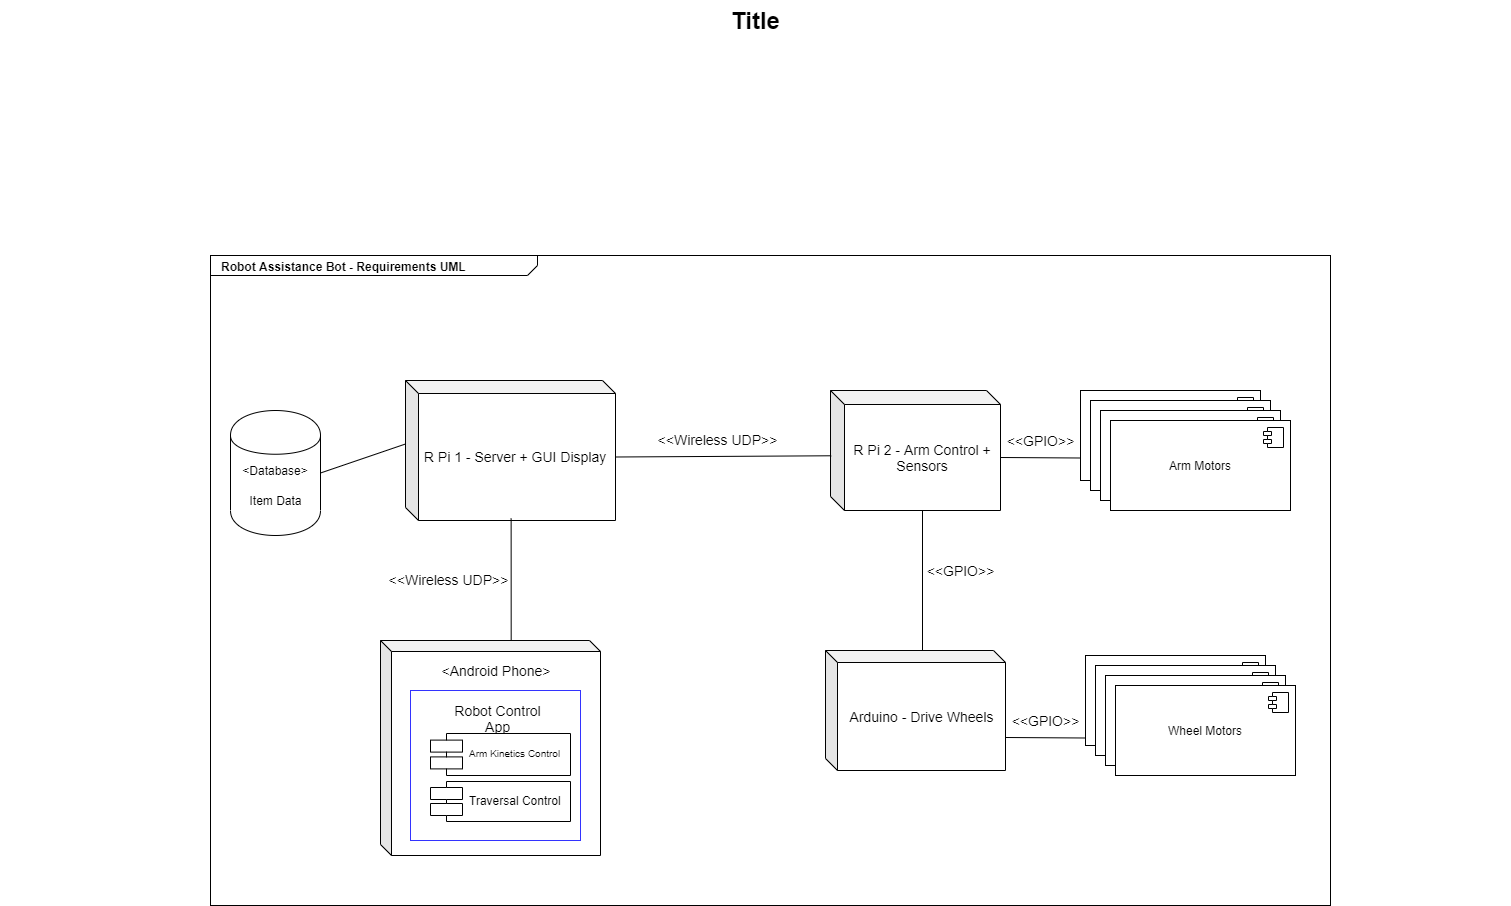

The diagram above was exported from draw.io. Its source (the exported page's mxGraphModel, read from the mxfile embedded in the PNG):
<mxGraphModel dx="1312" dy="955" grid="1" gridSize="10" guides="1" tooltips="1" connect="1" arrows="1" fold="1" page="1" pageScale="1.5" pageWidth="1169" pageHeight="826" background="none" math="0" shadow="0">
  <root>
    <mxCell id="0" style=";html=1;" />
    <mxCell id="1" style=";html=1;" parent="0" />
    <mxCell id="1672d66443f91eb5-1" value="&lt;p style=&quot;margin: 0px ; margin-top: 4px ; margin-left: 10px ; text-align: left&quot;&gt;&lt;b&gt;Robot Assistance Bot - Requirements UML&lt;/b&gt;&lt;/p&gt;&lt;p style=&quot;margin: 0px ; margin-top: 4px ; margin-left: 10px ; text-align: left&quot;&gt;&lt;b&gt;&lt;br&gt;&lt;/b&gt;&lt;/p&gt;" style="html=1;strokeWidth=1;shape=mxgraph.sysml.package;html=1;overflow=fill;whiteSpace=wrap;fillColor=none;gradientColor=none;fontSize=12;align=center;labelX=327.64;" parent="1" vertex="1">
      <mxGeometry x="330" y="295" width="1120" height="650" as="geometry" />
    </mxCell>
    <mxCell id="1672d66443f91eb5-13" style="edgeStyle=orthogonalEdgeStyle;rounded=0;html=1;jettySize=auto;orthogonalLoop=1;endArrow=circlePlus;endFill=0;" parent="1" edge="1">
      <mxGeometry relative="1" as="geometry">
        <Array as="points">
          <mxPoint x="477" y="485" />
          <mxPoint x="517" y="485" />
        </Array>
        <mxPoint x="517.3529411764707" y="445" as="targetPoint" />
      </mxGeometry>
    </mxCell>
    <mxCell id="1672d66443f91eb5-15" style="edgeStyle=orthogonalEdgeStyle;rounded=0;html=1;endArrow=circlePlus;endFill=0;jettySize=auto;orthogonalLoop=1;" parent="1" edge="1">
      <mxGeometry relative="1" as="geometry">
        <Array as="points">
          <mxPoint x="717" y="485" />
          <mxPoint x="517" y="485" />
        </Array>
        <mxPoint x="517.3529411764707" y="445" as="targetPoint" />
      </mxGeometry>
    </mxCell>
    <mxCell id="1672d66443f91eb5-21" style="edgeStyle=none;rounded=0;html=1;dashed=1;endArrow=none;endFill=0;jettySize=auto;orthogonalLoop=1;" parent="1" edge="1">
      <mxGeometry relative="1" as="geometry">
        <mxPoint x="1137.416666666667" y="605" as="sourcePoint" />
      </mxGeometry>
    </mxCell>
    <mxCell id="1672d66443f91eb5-16" style="edgeStyle=orthogonalEdgeStyle;rounded=0;html=1;endArrow=circlePlus;endFill=0;jettySize=auto;orthogonalLoop=1;entryX=0.25;entryY=1;" parent="1" edge="1">
      <mxGeometry relative="1" as="geometry">
        <Array as="points">
          <mxPoint x="627" y="635" />
          <mxPoint x="677" y="635" />
        </Array>
        <mxPoint x="626.7647058823529" y="655" as="sourcePoint" />
      </mxGeometry>
    </mxCell>
    <mxCell id="1672d66443f91eb5-17" style="edgeStyle=orthogonalEdgeStyle;rounded=0;html=1;endArrow=circlePlus;endFill=0;jettySize=auto;orthogonalLoop=1;entryX=0.5;entryY=1;" parent="1" edge="1">
      <mxGeometry relative="1" as="geometry">
        <Array as="points">
          <mxPoint x="817" y="635" />
          <mxPoint x="717" y="635" />
        </Array>
        <mxPoint x="817.3529411764707" y="655" as="sourcePoint" />
      </mxGeometry>
    </mxCell>
    <mxCell id="1672d66443f91eb5-18" style="edgeStyle=orthogonalEdgeStyle;rounded=0;html=1;endArrow=circlePlus;endFill=0;jettySize=auto;orthogonalLoop=1;entryX=0.75;entryY=1;" parent="1" edge="1">
      <mxGeometry relative="1" as="geometry">
        <Array as="points">
          <mxPoint x="1017" y="625" />
          <mxPoint x="757" y="625" />
        </Array>
        <mxPoint x="1017.3529411764707" y="655" as="sourcePoint" />
      </mxGeometry>
    </mxCell>
    <mxCell id="1672d66443f91eb5-22" style="edgeStyle=none;rounded=0;html=1;dashed=1;endArrow=none;endFill=0;jettySize=auto;orthogonalLoop=1;" parent="1" edge="1">
      <mxGeometry relative="1" as="geometry">
        <mxPoint x="1017" y="425" as="targetPoint" />
      </mxGeometry>
    </mxCell>
    <mxCell id="1672d66443f91eb5-14" style="edgeStyle=orthogonalEdgeStyle;rounded=0;html=1;endArrow=circlePlus;endFill=0;jettySize=auto;orthogonalLoop=1;" parent="1" edge="1">
      <mxGeometry relative="1" as="geometry">
        <Array as="points">
          <mxPoint x="477" y="755" />
          <mxPoint x="477" y="755" />
        </Array>
        <mxPoint x="477.3529411764707" y="615" as="targetPoint" />
      </mxGeometry>
    </mxCell>
    <mxCell id="1672d66443f91eb5-19" style="rounded=0;html=1;endArrow=none;endFill=0;jettySize=auto;orthogonalLoop=1;dashed=1;" parent="1" edge="1">
      <mxGeometry relative="1" as="geometry">
        <mxPoint x="1000.030303030303" y="725" as="targetPoint" />
      </mxGeometry>
    </mxCell>
    <mxCell id="1672d66443f91eb5-20" style="edgeStyle=none;rounded=0;html=1;dashed=1;endArrow=none;endFill=0;jettySize=auto;orthogonalLoop=1;" parent="1" edge="1">
      <mxGeometry relative="1" as="geometry">
        <mxPoint x="1187" y="605" as="targetPoint" />
      </mxGeometry>
    </mxCell>
    <mxCell id="1672d66443f91eb5-23" value="Title" style="text;strokeColor=none;fillColor=none;html=1;fontSize=24;fontStyle=1;verticalAlign=middle;align=center;" parent="1" vertex="1">
      <mxGeometry x="120" y="40" width="1510" height="40" as="geometry" />
    </mxCell>
    <mxCell id="9XCyFPVR6OVN4AJbp-5o-2" value="&lt;font style=&quot;font-size: 14px&quot;&gt;Arduino - Drive Wheels&lt;/font&gt;" style="shape=cube;whiteSpace=wrap;html=1;boundedLbl=1;backgroundOutline=1;darkOpacity=0.05;darkOpacity2=0.1;size=12;" parent="1" vertex="1">
      <mxGeometry x="945" y="690" width="180" height="120" as="geometry" />
    </mxCell>
    <mxCell id="9XCyFPVR6OVN4AJbp-5o-3" value="&lt;font style=&quot;font-size: 14px&quot;&gt;R Pi 1 - Server + GUI Display&amp;nbsp;&lt;/font&gt;" style="shape=cube;whiteSpace=wrap;html=1;boundedLbl=1;backgroundOutline=1;darkOpacity=0.05;darkOpacity2=0.1;size=13;" parent="1" vertex="1">
      <mxGeometry x="525" y="420" width="210" height="140" as="geometry" />
    </mxCell>
    <mxCell id="9XCyFPVR6OVN4AJbp-5o-4" value="&lt;font style=&quot;font-size: 14px&quot;&gt;R Pi 2 - Arm Control + Sensors&lt;/font&gt;" style="shape=cube;whiteSpace=wrap;html=1;boundedLbl=1;backgroundOutline=1;darkOpacity=0.05;darkOpacity2=0.1;size=14;" parent="1" vertex="1">
      <mxGeometry x="950" y="430" width="170" height="120" as="geometry" />
    </mxCell>
    <mxCell id="9XCyFPVR6OVN4AJbp-5o-5" value="" style="shape=cube;whiteSpace=wrap;html=1;boundedLbl=1;backgroundOutline=1;darkOpacity=0.05;darkOpacity2=0.1;size=11;" parent="1" vertex="1">
      <mxGeometry x="500" y="680" width="220" height="215" as="geometry" />
    </mxCell>
    <mxCell id="3v4tlxYcQ7p5Ai7lRz9d-3" value="" style="endArrow=none;html=1;exitX=0;exitY=0;exitDx=210;exitDy=76.5;exitPerimeter=0;entryX=0.004;entryY=0.544;entryDx=0;entryDy=0;entryPerimeter=0;" parent="1" source="9XCyFPVR6OVN4AJbp-5o-3" target="9XCyFPVR6OVN4AJbp-5o-4" edge="1">
      <mxGeometry width="50" height="50" relative="1" as="geometry">
        <mxPoint x="770" y="500" as="sourcePoint" />
        <mxPoint x="880" y="493" as="targetPoint" />
      </mxGeometry>
    </mxCell>
    <mxCell id="3v4tlxYcQ7p5Ai7lRz9d-4" value="" style="endArrow=none;html=1;exitX=0.594;exitY=-0.003;exitDx=0;exitDy=0;exitPerimeter=0;entryX=0.503;entryY=0.986;entryDx=0;entryDy=0;entryPerimeter=0;" parent="1" source="9XCyFPVR6OVN4AJbp-5o-5" target="9XCyFPVR6OVN4AJbp-5o-3" edge="1">
      <mxGeometry width="50" height="50" relative="1" as="geometry">
        <mxPoint x="630" y="681" as="sourcePoint" />
        <mxPoint x="610" y="610" as="targetPoint" />
      </mxGeometry>
    </mxCell>
    <mxCell id="3v4tlxYcQ7p5Ai7lRz9d-5" value="&lt;font style=&quot;font-size: 14px&quot;&gt;&amp;lt;Android Phone&amp;gt;&lt;/font&gt;" style="text;html=1;strokeColor=none;fillColor=none;align=center;verticalAlign=middle;whiteSpace=wrap;rounded=0;" parent="1" vertex="1">
      <mxGeometry x="540" y="700" width="150" height="20" as="geometry" />
    </mxCell>
    <mxCell id="3v4tlxYcQ7p5Ai7lRz9d-6" value="" style="rounded=0;whiteSpace=wrap;html=1;strokeColor=#3333FF;" parent="1" vertex="1">
      <mxGeometry x="530" y="730" width="170" height="150" as="geometry" />
    </mxCell>
    <mxCell id="3v4tlxYcQ7p5Ai7lRz9d-7" value="&lt;font style=&quot;font-size: 14px&quot;&gt;Robot Control App&lt;/font&gt;" style="text;html=1;strokeColor=none;fillColor=none;align=center;verticalAlign=middle;whiteSpace=wrap;rounded=0;" parent="1" vertex="1">
      <mxGeometry x="555" y="740" width="125" height="20" as="geometry" />
    </mxCell>
    <mxCell id="3v4tlxYcQ7p5Ai7lRz9d-12" value="&lt;font style=&quot;font-size: 14px&quot;&gt;&amp;lt;&amp;lt;Wireless UDP&amp;gt;&amp;gt;&lt;/font&gt;" style="text;html=1;strokeColor=none;fillColor=none;align=center;verticalAlign=middle;whiteSpace=wrap;rounded=0;" parent="1" vertex="1">
      <mxGeometry x="767" y="469" width="140" height="20" as="geometry" />
    </mxCell>
    <mxCell id="3v4tlxYcQ7p5Ai7lRz9d-13" value="&lt;font style=&quot;font-size: 14px&quot;&gt;&amp;lt;&amp;lt;Wireless UDP&amp;gt;&amp;gt;&lt;br&gt;&lt;/font&gt;" style="text;html=1;strokeColor=none;fillColor=none;align=center;verticalAlign=middle;whiteSpace=wrap;rounded=0;" parent="1" vertex="1">
      <mxGeometry x="493" y="609" width="150" height="20" as="geometry" />
    </mxCell>
    <mxCell id="3v4tlxYcQ7p5Ai7lRz9d-14" value="" style="endArrow=none;html=1;entryX=0;entryY=0;entryDx=92;entryDy=120;entryPerimeter=0;" parent="1" target="9XCyFPVR6OVN4AJbp-5o-4" edge="1">
      <mxGeometry width="50" height="50" relative="1" as="geometry">
        <mxPoint x="1042" y="690" as="sourcePoint" />
        <mxPoint x="1060" y="595" as="targetPoint" />
      </mxGeometry>
    </mxCell>
    <mxCell id="3v4tlxYcQ7p5Ai7lRz9d-15" value="&lt;font style=&quot;font-size: 14px&quot;&gt;&amp;lt;&amp;lt;GPIO&amp;gt;&amp;gt;&lt;/font&gt;" style="text;html=1;strokeColor=none;fillColor=none;align=center;verticalAlign=middle;whiteSpace=wrap;rounded=0;" parent="1" vertex="1">
      <mxGeometry x="1060" y="600" width="40" height="20" as="geometry" />
    </mxCell>
    <mxCell id="3v4tlxYcQ7p5Ai7lRz9d-16" value="Motors" style="html=1;strokeColor=#000000;" parent="1" vertex="1">
      <mxGeometry x="1200" y="430" width="180" height="90" as="geometry" />
    </mxCell>
    <mxCell id="3v4tlxYcQ7p5Ai7lRz9d-17" value="" style="shape=component;jettyWidth=8;jettyHeight=4;" parent="3v4tlxYcQ7p5Ai7lRz9d-16" vertex="1">
      <mxGeometry x="1" width="20" height="20" relative="1" as="geometry">
        <mxPoint x="-27" y="7" as="offset" />
      </mxGeometry>
    </mxCell>
    <mxCell id="3v4tlxYcQ7p5Ai7lRz9d-18" value="Motors" style="html=1;strokeColor=#000000;" parent="1" vertex="1">
      <mxGeometry x="1210" y="440" width="180" height="90" as="geometry" />
    </mxCell>
    <mxCell id="3v4tlxYcQ7p5Ai7lRz9d-19" value="" style="shape=component;jettyWidth=8;jettyHeight=4;" parent="3v4tlxYcQ7p5Ai7lRz9d-18" vertex="1">
      <mxGeometry x="1" width="20" height="20" relative="1" as="geometry">
        <mxPoint x="-27" y="7" as="offset" />
      </mxGeometry>
    </mxCell>
    <mxCell id="3v4tlxYcQ7p5Ai7lRz9d-20" value="Motors" style="html=1;strokeColor=#000000;" parent="1" vertex="1">
      <mxGeometry x="1220" y="450" width="180" height="90" as="geometry" />
    </mxCell>
    <mxCell id="3v4tlxYcQ7p5Ai7lRz9d-21" value="" style="shape=component;jettyWidth=8;jettyHeight=4;" parent="3v4tlxYcQ7p5Ai7lRz9d-20" vertex="1">
      <mxGeometry x="1" width="20" height="20" relative="1" as="geometry">
        <mxPoint x="-27" y="7" as="offset" />
      </mxGeometry>
    </mxCell>
    <mxCell id="3v4tlxYcQ7p5Ai7lRz9d-22" value="Motors" style="html=1;strokeColor=#000000;" parent="1" vertex="1">
      <mxGeometry x="1230" y="460" width="180" height="90" as="geometry" />
    </mxCell>
    <mxCell id="3v4tlxYcQ7p5Ai7lRz9d-23" value="" style="shape=component;jettyWidth=8;jettyHeight=4;" parent="3v4tlxYcQ7p5Ai7lRz9d-22" vertex="1">
      <mxGeometry x="1" width="20" height="20" relative="1" as="geometry">
        <mxPoint x="-27" y="7" as="offset" />
      </mxGeometry>
    </mxCell>
    <mxCell id="3v4tlxYcQ7p5Ai7lRz9d-24" value="" style="endArrow=none;html=1;exitX=0;exitY=0;exitDx=170;exitDy=67;exitPerimeter=0;entryX=0;entryY=0.75;entryDx=0;entryDy=0;" parent="1" source="9XCyFPVR6OVN4AJbp-5o-4" target="3v4tlxYcQ7p5Ai7lRz9d-16" edge="1">
      <mxGeometry width="50" height="50" relative="1" as="geometry">
        <mxPoint x="1135" y="495" as="sourcePoint" />
        <mxPoint x="1185" y="445" as="targetPoint" />
      </mxGeometry>
    </mxCell>
    <mxCell id="3v4tlxYcQ7p5Ai7lRz9d-25" value="&lt;font style=&quot;font-size: 14px&quot;&gt;&amp;lt;&amp;lt;GPIO&amp;gt;&amp;gt;&lt;/font&gt;" style="text;html=1;strokeColor=none;fillColor=none;align=center;verticalAlign=middle;whiteSpace=wrap;rounded=0;" parent="1" vertex="1">
      <mxGeometry x="1140" y="470" width="40" height="20" as="geometry" />
    </mxCell>
    <mxCell id="3v4tlxYcQ7p5Ai7lRz9d-26" value="Motors" style="html=1;strokeColor=#000000;" parent="1" vertex="1">
      <mxGeometry x="1210" y="440" width="180" height="90" as="geometry" />
    </mxCell>
    <mxCell id="3v4tlxYcQ7p5Ai7lRz9d-27" value="" style="shape=component;jettyWidth=8;jettyHeight=4;" parent="3v4tlxYcQ7p5Ai7lRz9d-26" vertex="1">
      <mxGeometry x="1" width="20" height="20" relative="1" as="geometry">
        <mxPoint x="-27" y="7" as="offset" />
      </mxGeometry>
    </mxCell>
    <mxCell id="3v4tlxYcQ7p5Ai7lRz9d-28" value="Motors" style="html=1;strokeColor=#000000;" parent="1" vertex="1">
      <mxGeometry x="1220" y="450" width="180" height="90" as="geometry" />
    </mxCell>
    <mxCell id="3v4tlxYcQ7p5Ai7lRz9d-29" value="" style="shape=component;jettyWidth=8;jettyHeight=4;" parent="3v4tlxYcQ7p5Ai7lRz9d-28" vertex="1">
      <mxGeometry x="1" width="20" height="20" relative="1" as="geometry">
        <mxPoint x="-27" y="7" as="offset" />
      </mxGeometry>
    </mxCell>
    <mxCell id="3v4tlxYcQ7p5Ai7lRz9d-30" value="Arm Motors" style="html=1;strokeColor=#000000;" parent="1" vertex="1">
      <mxGeometry x="1230" y="460" width="180" height="90" as="geometry" />
    </mxCell>
    <mxCell id="3v4tlxYcQ7p5Ai7lRz9d-31" value="" style="shape=component;jettyWidth=8;jettyHeight=4;" parent="3v4tlxYcQ7p5Ai7lRz9d-30" vertex="1">
      <mxGeometry x="1" width="20" height="20" relative="1" as="geometry">
        <mxPoint x="-27" y="7" as="offset" />
      </mxGeometry>
    </mxCell>
    <mxCell id="3v4tlxYcQ7p5Ai7lRz9d-34" value="Motors" style="html=1;strokeColor=#000000;" parent="1" vertex="1">
      <mxGeometry x="1205" y="695" width="180" height="90" as="geometry" />
    </mxCell>
    <mxCell id="3v4tlxYcQ7p5Ai7lRz9d-35" value="" style="shape=component;jettyWidth=8;jettyHeight=4;" parent="3v4tlxYcQ7p5Ai7lRz9d-34" vertex="1">
      <mxGeometry x="1" width="20" height="20" relative="1" as="geometry">
        <mxPoint x="-27" y="7" as="offset" />
      </mxGeometry>
    </mxCell>
    <mxCell id="3v4tlxYcQ7p5Ai7lRz9d-42" value="Motors" style="html=1;strokeColor=#000000;" parent="1" vertex="1">
      <mxGeometry x="1215" y="705" width="180" height="90" as="geometry" />
    </mxCell>
    <mxCell id="3v4tlxYcQ7p5Ai7lRz9d-43" value="" style="shape=component;jettyWidth=8;jettyHeight=4;" parent="3v4tlxYcQ7p5Ai7lRz9d-42" vertex="1">
      <mxGeometry x="1" width="20" height="20" relative="1" as="geometry">
        <mxPoint x="-27" y="7" as="offset" />
      </mxGeometry>
    </mxCell>
    <mxCell id="3v4tlxYcQ7p5Ai7lRz9d-44" value="Motors" style="html=1;strokeColor=#000000;" parent="1" vertex="1">
      <mxGeometry x="1225" y="715" width="180" height="90" as="geometry" />
    </mxCell>
    <mxCell id="3v4tlxYcQ7p5Ai7lRz9d-45" value="" style="shape=component;jettyWidth=8;jettyHeight=4;" parent="3v4tlxYcQ7p5Ai7lRz9d-44" vertex="1">
      <mxGeometry x="1" width="20" height="20" relative="1" as="geometry">
        <mxPoint x="-27" y="7" as="offset" />
      </mxGeometry>
    </mxCell>
    <mxCell id="3v4tlxYcQ7p5Ai7lRz9d-46" value="Wheel Motors" style="html=1;strokeColor=#000000;" parent="1" vertex="1">
      <mxGeometry x="1235" y="725" width="180" height="90" as="geometry" />
    </mxCell>
    <mxCell id="3v4tlxYcQ7p5Ai7lRz9d-47" value="" style="shape=component;jettyWidth=8;jettyHeight=4;" parent="3v4tlxYcQ7p5Ai7lRz9d-46" vertex="1">
      <mxGeometry x="1" width="20" height="20" relative="1" as="geometry">
        <mxPoint x="-27" y="7" as="offset" />
      </mxGeometry>
    </mxCell>
    <mxCell id="3v4tlxYcQ7p5Ai7lRz9d-48" value="" style="endArrow=none;html=1;exitX=0;exitY=0;exitDx=170;exitDy=67;exitPerimeter=0;entryX=0;entryY=0.75;entryDx=0;entryDy=0;" parent="1" edge="1">
      <mxGeometry width="50" height="50" relative="1" as="geometry">
        <mxPoint x="1125" y="777" as="sourcePoint" />
        <mxPoint x="1205" y="777.5" as="targetPoint" />
      </mxGeometry>
    </mxCell>
    <mxCell id="3v4tlxYcQ7p5Ai7lRz9d-49" value="&lt;font style=&quot;font-size: 14px&quot;&gt;&amp;lt;&amp;lt;GPIO&amp;gt;&amp;gt;&lt;/font&gt;" style="text;html=1;strokeColor=none;fillColor=none;align=center;verticalAlign=middle;whiteSpace=wrap;rounded=0;" parent="1" vertex="1">
      <mxGeometry x="1145" y="750" width="40" height="20" as="geometry" />
    </mxCell>
    <mxCell id="3v4tlxYcQ7p5Ai7lRz9d-50" value="" style="shape=cylinder;whiteSpace=wrap;html=1;boundedLbl=1;backgroundOutline=1;strokeColor=#000000;" parent="1" vertex="1">
      <mxGeometry x="350" y="450" width="90" height="125" as="geometry" />
    </mxCell>
    <mxCell id="3v4tlxYcQ7p5Ai7lRz9d-51" value="&amp;lt;Database&amp;gt;" style="text;html=1;strokeColor=none;fillColor=none;align=center;verticalAlign=middle;whiteSpace=wrap;rounded=0;" parent="1" vertex="1">
      <mxGeometry x="375" y="500" width="40" height="20" as="geometry" />
    </mxCell>
    <mxCell id="3v4tlxYcQ7p5Ai7lRz9d-52" value="Item Data" style="text;html=1;strokeColor=none;fillColor=none;align=center;verticalAlign=middle;whiteSpace=wrap;rounded=0;" parent="1" vertex="1">
      <mxGeometry x="360" y="530" width="70" height="20" as="geometry" />
    </mxCell>
    <mxCell id="3v4tlxYcQ7p5Ai7lRz9d-53" value="" style="endArrow=none;html=1;entryX=0;entryY=0;entryDx=0;entryDy=63.5;entryPerimeter=0;exitX=1;exitY=0.5;exitDx=0;exitDy=0;" parent="1" source="3v4tlxYcQ7p5Ai7lRz9d-50" target="9XCyFPVR6OVN4AJbp-5o-3" edge="1">
      <mxGeometry width="50" height="50" relative="1" as="geometry">
        <mxPoint x="375" y="705" as="sourcePoint" />
        <mxPoint x="425" y="655" as="targetPoint" />
      </mxGeometry>
    </mxCell>
    <mxCell id="3v4tlxYcQ7p5Ai7lRz9d-54" value="Arm Kinetics Control" style="shape=component;align=left;spacingLeft=36;strokeColor=#000000;fontSize=10;" parent="1" vertex="1">
      <mxGeometry x="550" y="773" width="140" height="42" as="geometry" />
    </mxCell>
    <mxCell id="sd-BCnMyLyp92YIgArbA-1" value="Traversal Control" style="shape=component;align=left;spacingLeft=36;strokeColor=#000000;" vertex="1" parent="1">
      <mxGeometry x="550" y="821" width="140" height="40" as="geometry" />
    </mxCell>
  </root>
</mxGraphModel>